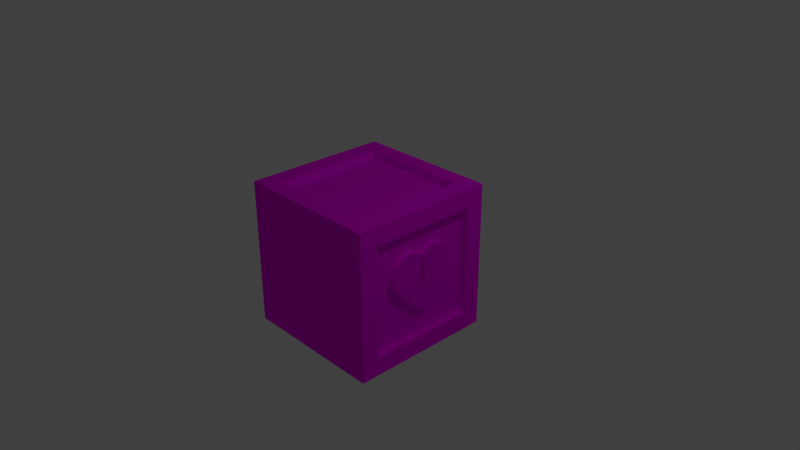 # Source: heartCrate.blend  (saved by Blender 2.79.0; exported with 4.5.12 LTS)
import bpy
from mathutils import Matrix  # noqa: F401  (used for matrix-valued properties, if any)

bpy.ops.wm.read_factory_settings(use_empty=True)
scene = bpy.context.scene
scene.name = 'Scene'

# ---- collections
col_collection_1 = bpy.data.collections.new('Collection 1'); scene.collection.children.link(col_collection_1)

# ---- images (referenced by path relative to the original .blend; pixels are not part of the script)
import os
ASSET_DIR = os.environ.get("B2B_ASSET_DIR", "")  # directory of the original .blend (textures are referenced by path, not embedded)
HERE = os.path.dirname(os.path.abspath(__file__))  # packed textures are extracted next to this script under _unpacked/

def load_image(name, relpath, width, height, colorspace="sRGB"):
    """Load a texture the original file referenced (path relative to the .blend, or extracted next to this script)."""
    p = next((c for c in (os.path.join(HERE, relpath), os.path.join(ASSET_DIR, relpath)) if relpath and os.path.exists(c)), "")
    if p:
        img = bpy.data.images.load(p, check_existing=True)
        img.name = name
    else:  # same state as the original file: an image datablock whose file is absent (Cycles renders it pink)
        img = bpy.data.images.new(name, width, height)
        img.source = "FILE"
        img.filepath = "//" + (relpath or name)
    img.colorspace_settings.name = colorspace
    return img
img_testbasecratetexture_png = load_image('testBaseCrateTexture.png', 'testBaseCrateTexture.png', 1024, 1024, 'sRGB')
img_heart_testtexture = load_image('heart_testTexture', 'heart_testTexture.png', 1024, 1024, 'sRGB')

# ---- materials (node trees are filled in below, after node groups)
mat_material_002 = bpy.data.materials.new('Material.002')
mat_material_002.alpha_threshold = 0.0
mat_material_002.roughness = 0.5
mat_heart_testtexture = bpy.data.materials.new('heart_TestTexture')
mat_heart_testtexture.alpha_threshold = 0.0
mat_heart_testtexture.roughness = 0.5

# ---- material node trees
mat_material_002.use_nodes = True; mat_material_002.node_tree.nodes.clear()
_N = mat_material_002.node_tree.nodes; _L = mat_material_002.node_tree.links
n0 = _N.new('ShaderNodeOutputMaterial'); n0.name = 'Material Output'; n0.location = (300, 300)
n1 = _N.new('ShaderNodeBsdfDiffuse'); n1.name = 'Diffuse BSDF'; n1.location = (10, 300)
n2 = _N.new('ShaderNodeTexImage'); n2.name = 'Image Texture'; n2.location = (-186, 299)
n2.width = 140
n2.image = img_testbasecratetexture_png
_L.new(n1.outputs[0], n0.inputs[0])
_L.new(n2.outputs[0], n1.inputs[0])
n0.is_active_output = True
mat_heart_testtexture.use_nodes = True; mat_heart_testtexture.node_tree.nodes.clear()
_N = mat_heart_testtexture.node_tree.nodes; _L = mat_heart_testtexture.node_tree.links
n0 = _N.new('ShaderNodeOutputMaterial'); n0.name = 'Material Output'; n0.location = (300, 300)
n1 = _N.new('ShaderNodeBsdfDiffuse'); n1.name = 'Diffuse BSDF'; n1.location = (10, 300)
n2 = _N.new('ShaderNodeTexImage'); n2.name = 'Image Texture'; n2.location = (-193, 340)
n2.width = 140
n2.image = img_heart_testtexture
_L.new(n1.outputs[0], n0.inputs[0])
_L.new(n2.outputs[0], n1.inputs[0])
n0.is_active_output = True

# ---- world
world_world = bpy.data.worlds.new('World'); scene.world = world_world
world_world.color = (0.05088, 0.05088, 0.05088)
world_world.use_sun_shadow = False
world_world.sun_shadow_jitter_overblur = 0.0
world_world.cycles.sampling_method = 'MANUAL'

# ---- cameras
cam_camera = bpy.data.cameras.new('Camera')
cam_camera.clip_end = 100.0
cam_camera.lens = 35.0
cam_camera.sensor_width = 32.0
cam_camera.sensor_height = 18.0
cam_camera.ortho_scale = 7.314
cam_camera.dof.focus_distance = 0.0

# ---- lights
light_lamp = bpy.data.lights.new('Lamp', 'POINT')
light_lamp.transmission_factor = 0.0
light_lamp.cutoff_distance = 30.0
light_lamp.energy = 100.0
light_lamp.shadow_buffer_clip_start = 1.001
light_lamp.shadow_soft_size = 0.1
light_lamp.shadow_maximum_resolution = 0.006
light_lamp.use_absolute_resolution = True

# ---- meshes
me_cube_002 = bpy.data.meshes.new('Cube.002')
me_cube_002.from_pydata([(-1.0, -1.0, -1.0), (-1.0, -1.0, 1.0), (-1.0, 1.0, -1.0), (-1.0, 1.0, 1.0), (1.0, -1.0, -1.0), (1.0, -1.0, 1.0), (1.0, 1.0, -1.0), (1.0, 1.0, 1.0), (-1.0, -1.0, 1.0), (-1.0, 1.0, 1.0), (1.0, 1.0, 1.0), (1.0, -1.0, 1.0), (-1.0, 1.0, -1.0), (1.0, 1.0, -1.0), (1.0, -1.0, -1.0), (-1.0, -1.0, -1.0), (-1.0, -1.0, -1.0), (-1.0, -1.0, 1.0), (1.0, -1.0, -1.0), (1.0, -1.0, 1.0), (1.0, -0.7529, 0.7529), (-1.0, -0.753, 0.753), (-1.0, -0.753, -0.753), (1.0, -0.7529, -0.7529), (-1.0, 1.0, 1.0), (1.0, 1.0, -1.0), (-1.0, 0.753, 0.753), (-1.0, 0.753, -0.753), (-1.0, 1.0, -1.0), (1.0, 1.0, 1.0), (1.0, 0.7529, 0.7529), (1.0, 0.7529, -0.7529), (-1.0, 1.0, -1.0), (-1.0, 1.0, 1.0), (-1.0, -1.0, -1.0), (-1.0, -1.0, 1.0), (-0.7529, -1.0, 0.7529), (-0.753, 1.0, 0.753), (-0.753, 1.0, -0.753), (-0.7529, -1.0, -0.7529), (-0.7532, -0.7532, 1.0), (-0.753, -0.753, -1.0), (-0.753, 0.753, -1.0), (-0.7532, 0.7532, 1.0), (1.0, 1.0, 1.0), (1.0, -1.0, -1.0), (0.753, 1.0, 0.753), (0.753, 1.0, -0.753), (0.7532, -0.7532, 1.0), (0.7532, 0.7532, 1.0), (1.0, 1.0, -1.0), (1.0, -1.0, 1.0), (0.7529, -1.0, 0.7529), (0.7529, -1.0, -0.7529), (0.753, -0.753, -1.0), (0.753, 0.753, -1.0), (-0.7532, 0.7532, 0.894), (-0.7532, -0.7532, 0.894), (0.7532, -0.7532, 0.894), (0.7532, 0.7532, 0.894), (-0.753, 0.8939, 0.753), (-0.753, 0.8939, -0.753), (0.753, 0.8939, 0.753), (0.753, 0.8939, -0.753), (0.894, 0.7529, 0.7529), (0.894, -0.7529, 0.7529), (0.894, 0.7529, -0.7529), (0.894, -0.7529, -0.7529), (-0.8938, -0.753, 0.753), (-0.8938, -0.753, -0.753), (-0.8938, 0.753, 0.753), (-0.8938, 0.753, -0.753), (0.7529, -0.8939, 0.7529), (-0.7529, -0.8939, 0.7529), (0.7529, -0.8939, -0.7529), (-0.7529, -0.8939, -0.7529), (0.753, -0.753, -0.8942), (-0.753, -0.753, -0.8942), (0.753, 0.753, -0.8942), (-0.753, 0.753, -0.8942)], [], [(26, 24, 3, 9), (46, 44, 7, 10), (20, 19, 5, 11), (36, 35, 1, 8), (54, 18, 4, 45), (40, 17, 1, 35), (39, 36, 8, 15), (23, 20, 11, 14), (47, 46, 10, 13), (27, 26, 9, 12), (28, 27, 12, 2), (50, 47, 13, 6), (18, 23, 14, 4), (34, 39, 15, 0), (25, 31, 23, 18), (0, 15, 22, 16), (15, 8, 21, 22), (30, 20, 65, 64), (43, 24, 17, 40), (55, 25, 18, 54), (30, 29, 19, 20), (8, 1, 17, 21), (10, 7, 29, 30), (50, 6, 25, 55), (33, 3, 24, 43), (13, 10, 30, 31), (6, 13, 31, 25), (16, 22, 27, 28), (27, 22, 69, 71), (21, 17, 24, 26), (44, 33, 43, 49), (2, 32, 42, 28), (28, 42, 41, 16), (49, 43, 56, 59), (45, 53, 39, 34), (2, 12, 38, 32), (12, 9, 37, 38), (39, 53, 74, 75), (48, 40, 35, 51), (16, 41, 34, 0), (52, 51, 35, 36), (9, 3, 33, 37), (11, 5, 51, 52), (19, 48, 51, 5), (14, 11, 52, 53), (4, 14, 53, 45), (29, 49, 48, 19), (7, 44, 49, 29), (32, 50, 55, 42), (54, 41, 77, 76), (32, 38, 47, 50), (38, 37, 60, 61), (41, 54, 45, 34), (37, 33, 44, 46), (59, 56, 57, 58), (48, 49, 59, 58), (40, 48, 58, 57), (43, 40, 57, 56), (61, 60, 62, 63), (47, 38, 61, 63), (46, 47, 63, 62), (37, 46, 62, 60), (66, 64, 65, 67), (20, 23, 67, 65), (23, 31, 66, 67), (31, 30, 64, 66), (69, 68, 70, 71), (26, 27, 71, 70), (21, 26, 70, 68), (22, 21, 68, 69), (74, 72, 73, 75), (53, 52, 72, 74), (36, 39, 75, 73), (52, 36, 73, 72), (79, 78, 76, 77), (41, 42, 79, 77), (42, 55, 78, 79), (55, 54, 76, 78)])
_uv = me_cube_002.uv_layers.new(name='UVMap')
_uv.uv.foreach_set('vector', [0.0, 0.0, 0.0, 0.0, 0.0, 0.0, 0.0, 0.0, 0.0, 0.0, 0.0, 0.0, 0.0, 0.0, 0.0, 0.0, 0.0, 0.0, 0.0, 0.0, 0.0, 0.0, 0.0, 0.0, 0.0, 0.0, 0.0, 0.0, 0.0, 0.0, 0.0, 0.0, 0.0, 0.0, 0.0, 0.0, 0.0, 0.0, 0.0, 0.0, 0.0, 0.0, 0.0, 0.0, 0.0, 0.0, 0.0, 0.0, 0.1481, 0.5161, 0.1481, 0.7174, 0.1208, 0.7505, 0.1208, 0.483, 0.5337, 0.04909, 0.5337, 0.2504, 0.5065, 0.2835, 0.5065, 0.01605, 0.7265, 0.516, 0.7265, 0.7174, 0.6992, 0.7504, 0.6992, 0.483, 0.7802, 0.516, 0.7802, 0.7174, 0.753, 0.7504, 0.753, 0.483, 0.0, 0.0, 0.0, 0.0, 0.0, 0.0, 0.0, 0.0, 0.0, 0.0, 0.0, 0.0, 0.0, 0.0, 0.0, 0.0, 0.0, 0.0, 0.0, 0.0, 0.0, 0.0, 0.0, 0.0, 0.0, 0.0, 0.0, 0.0, 0.0, 0.0, 0.0, 0.0, 0.4262, 0.2835, 0.3989, 0.2504, 0.3989, 0.04909, 0.4262, 0.01605, 0.0, 0.0, 0.0, 0.0, 0.0, 0.0, 0.0, 0.0, 0.8026, 0.01605, 0.8026, 0.2835, 0.7753, 0.2505, 0.7753, 0.04907, 0.9328, 0.2495, 0.9328, 0.4508, 0.9211, 0.4508, 0.9211, 0.2495, 0.8564, 0.2505, 0.8291, 0.2835, 0.8291, 0.01605, 0.8564, 0.04905, 0.4212, 0.7495, 0.4484, 0.7164, 0.4484, 0.9839, 0.4212, 0.9509, 0.5602, 0.04909, 0.5875, 0.01605, 0.5875, 0.2835, 0.5602, 0.2504, 0.0, 0.0, 0.0, 0.0, 0.0, 0.0, 0.0, 0.0, 0.0, 0.0, 0.0, 0.0, 0.0, 0.0, 0.0, 0.0, 0.0, 0.0, 0.0, 0.0, 0.0, 0.0, 0.0, 0.0, 0.0, 0.0, 0.0, 0.0, 0.0, 0.0, 0.0, 0.0, 0.4527, 0.2835, 0.4527, 0.01605, 0.48, 0.04909, 0.48, 0.2504, 0.0, 0.0, 0.0, 0.0, 0.0, 0.0, 0.0, 0.0, 0.7488, 0.2835, 0.7216, 0.2505, 0.7216, 0.04907, 0.7488, 0.01605, 0.718, 0.7825, 0.718, 0.9839, 0.7063, 0.9839, 0.7063, 0.7825, 0.2061, 0.7495, 0.2334, 0.7164, 0.2334, 0.9839, 0.2061, 0.9509, 0.8067, 0.7504, 0.8067, 0.483, 0.834, 0.516, 0.834, 0.7174, 0.0, 0.0, 0.0, 0.0, 0.0, 0.0, 0.0, 0.0, 0.3409, 0.9839, 0.3136, 0.9509, 0.3136, 0.7495, 0.3409, 0.7164, 0.8709, 0.7825, 0.8709, 0.9839, 0.8592, 0.9839, 0.8592, 0.7825, 0.09432, 0.7505, 0.06704, 0.7174, 0.06704, 0.5161, 0.09432, 0.483, 0.0, 0.0, 0.0, 0.0, 0.0, 0.0, 0.0, 0.0, 0.6678, 0.2835, 0.6678, 0.01605, 0.6951, 0.04907, 0.6951, 0.2505, 0.8327, 0.7825, 0.8327, 0.9839, 0.821, 0.9839, 0.821, 0.7825, 0.5022, 0.7494, 0.5022, 0.9509, 0.4749, 0.9839, 0.4749, 0.7164, 0.0, 0.0, 0.0, 0.0, 0.0, 0.0, 0.0, 0.0, 0.04053, 0.7174, 0.01325, 0.7505, 0.01325, 0.483, 0.04053, 0.5161, 0.0, 0.0, 0.0, 0.0, 0.0, 0.0, 0.0, 0.0, 0.0, 0.0, 0.0, 0.0, 0.0, 0.0, 0.0, 0.0, 0.0, 0.0, 0.0, 0.0, 0.0, 0.0, 0.0, 0.0, 0.5916, 0.7504, 0.5916, 0.483, 0.6189, 0.516, 0.6189, 0.7174, 0.0, 0.0, 0.0, 0.0, 0.0, 0.0, 0.0, 0.0, 0.5379, 0.7164, 0.5651, 0.7494, 0.5651, 0.9509, 0.5379, 0.9839, 0.0, 0.0, 0.0, 0.0, 0.0, 0.0, 0.0, 0.0, 0.2599, 0.9839, 0.2599, 0.7164, 0.2871, 0.7495, 0.2871, 0.9509, 0.9867, 0.483, 0.9867, 0.6844, 0.9751, 0.6844, 0.9751, 0.483, 0.6413, 0.2835, 0.614, 0.2505, 0.614, 0.04907, 0.6413, 0.01605, 0.7945, 0.7825, 0.7945, 0.9839, 0.7827, 0.9839, 0.7827, 0.7825, 0.3947, 0.7495, 0.3947, 0.9509, 0.3674, 0.9839, 0.3674, 0.7164, 0.6727, 0.7174, 0.6454, 0.7504, 0.6454, 0.483, 0.6727, 0.516, 0.1796, 0.01605, 0.1796, 0.2175, 0.01325, 0.2175, 0.01325, 0.01605, 0.8829, 0.2175, 0.8829, 0.01605, 0.8946, 0.01605, 0.8946, 0.2175, 0.8974, 0.9839, 0.8974, 0.7825, 0.9091, 0.7825, 0.9091, 0.9839, 0.8722, 0.483, 0.8722, 0.6844, 0.8605, 0.6844, 0.8605, 0.483, 0.3724, 0.4509, 0.2061, 0.4509, 0.2061, 0.2495, 0.3724, 0.2495, 0.02496, 0.7826, 0.02496, 0.984, 0.01325, 0.984, 0.01325, 0.7826, 0.7562, 0.7825, 0.7562, 0.9839, 0.7445, 0.9839, 0.7445, 0.7825, 0.06318, 0.7826, 0.06318, 0.984, 0.05146, 0.984, 0.05146, 0.7826, 0.5651, 0.6843, 0.3989, 0.6843, 0.3989, 0.483, 0.5651, 0.483, 0.9328, 0.01605, 0.9328, 0.2174, 0.9211, 0.2174, 0.9211, 0.01605, 0.9473, 0.7825, 0.9473, 0.9839, 0.9356, 0.9839, 0.9356, 0.7825, 0.8987, 0.6843, 0.8987, 0.483, 0.9104, 0.483, 0.9104, 0.6843, 0.3724, 0.2174, 0.2061, 0.2174, 0.2061, 0.01605, 0.3724, 0.01605, 0.6416, 0.7825, 0.6416, 0.9839, 0.6298, 0.9839, 0.6298, 0.7825, 0.6798, 0.7825, 0.6798, 0.9839, 0.6681, 0.9839, 0.6681, 0.7825, 0.6033, 0.7825, 0.6033, 0.9839, 0.5916, 0.9839, 0.5916, 0.7825, 0.2061, 0.6843, 0.2061, 0.483, 0.3724, 0.483, 0.3724, 0.6843, 0.08968, 0.9839, 0.08968, 0.7826, 0.1014, 0.7826, 0.1014, 0.9839, 0.1778, 0.7826, 0.1778, 0.9839, 0.1661, 0.9839, 0.1661, 0.7826, 0.1279, 0.9839, 0.1279, 0.7826, 0.1396, 0.7826, 0.1396, 0.9839, 0.01325, 0.451, 0.01325, 0.2496, 0.1796, 0.2496, 0.1796, 0.451, 0.9855, 0.7825, 0.9855, 0.9839, 0.9738, 0.9839, 0.9738, 0.7825, 0.9369, 0.6844, 0.9369, 0.483, 0.9486, 0.483, 0.9486, 0.6844, 0.971, 0.01605, 0.971, 0.2174, 0.9593, 0.2174, 0.9593, 0.01605])
me_cube_002.materials.append(mat_material_002)
me_cube_002.use_remesh_preserve_volume = False
me_cube_002.use_remesh_preserve_attributes = False
me_cube_002.use_mirror_vertex_groups = False
me_cube_002.update()
me_cube = bpy.data.meshes.new('Cube')
me_cube.from_pydata([(0.6663, 1.334, -0.31), (-1.334, -0.6663, -0.31), (-0.3337, 0.3337, 3.616), (1.176, 0.8242, -0.31), (-0.8242, -1.176, -0.31), (0.1758, -0.1758, 3.616), (0.8734, 1.541, 1.653), (1.383, 1.031, 1.653), (0.8598, 1.527, 1.111), (1.369, 1.018, 1.111), (0.8196, 1.487, 0.5905), (1.329, 0.9775, 0.5905), (0.7542, 1.422, 0.1107), (1.264, 0.9122, 0.1107), (0.6663, 1.334, -0.31), (1.176, 0.8242, -0.31), (0.5591, 1.227, -0.6552), (1.069, 0.7171, -0.6552), (0.4369, 1.104, -0.9117), (0.9464, 0.5948, -0.9117), (0.3042, 0.9717, -1.07), (0.8137, 0.4622, -1.07), (0.1663, 0.8337, -1.123), (0.6758, 0.3242, -1.123), (0.02834, 0.6958, -1.07), (0.5378, 0.1863, -1.07), (-0.1043, 0.5631, -0.9117), (0.4052, 0.05362, -0.9117), (-0.2266, 0.4409, -0.6552), (0.2829, -0.06863, -0.6552), (-0.3337, 0.3337, -0.31), (0.1758, -0.1758, -0.31), (-0.4216, 0.2458, 0.1107), (0.08785, -0.2637, 0.1107), (-0.487, 0.1804, 0.5905), (0.0225, -0.3291, 0.5905), (-0.5272, 0.1402, 1.111), (-0.01774, -0.3693, 1.111), (-0.5408, 0.1266, 1.653), (-0.03132, -0.3829, 1.653), (-0.5272, 0.1402, 2.194), (-0.01774, -0.3693, 2.194), (-0.487, 0.1804, 2.715), (0.0225, -0.3291, 2.715), (-0.4216, 0.2458, 3.195), (0.08785, -0.2637, 3.195), (-0.3337, 0.3337, 3.616), (0.1758, -0.1758, 3.616), (-0.2266, 0.4409, 3.961), (0.2829, -0.06863, 3.961), (-0.1043, 0.5631, 4.217), (0.4052, 0.05362, 4.217), (0.02834, 0.6958, 4.375), (0.5378, 0.1863, 4.375), (0.1663, 0.8337, 4.428), (0.6758, 0.3242, 4.428), (0.3042, 0.9717, 4.375), (0.8137, 0.4622, 4.375), (0.4369, 1.104, 4.217), (0.9464, 0.5948, 4.217), (0.5591, 1.227, 3.961), (1.069, 0.7171, 3.961), (0.6663, 1.334, 3.615), (1.176, 0.8242, 3.615), (0.7542, 1.422, 3.195), (1.264, 0.9122, 3.195), (0.8196, 1.487, 2.715), (1.329, 0.9775, 2.715), (0.8598, 1.527, 2.194), (1.369, 1.018, 2.194), (-0.1266, 0.5408, 1.653), (0.3829, 0.03132, 1.653), (-0.1402, 0.5272, 1.111), (0.3693, 0.01774, 1.111), (-0.1804, 0.487, 0.5905), (0.3291, -0.0225, 0.5905), (-0.2458, 0.4216, 0.1107), (0.2637, -0.08785, 0.1107), (-0.3337, 0.3337, -0.31), (0.1758, -0.1758, -0.31), (-0.4409, 0.2266, -0.6552), (0.06863, -0.2829, -0.6552), (-0.5631, 0.1043, -0.9117), (-0.05362, -0.4052, -0.9117), (-0.6958, -0.02834, -1.07), (-0.1863, -0.5378, -1.07), (-0.8337, -0.1663, -1.123), (-0.3242, -0.6758, -1.123), (-0.9717, -0.3042, -1.07), (-0.4622, -0.8137, -1.07), (-1.104, -0.4369, -0.9117), (-0.5948, -0.9464, -0.9117), (-1.227, -0.5591, -0.6552), (-0.7171, -1.069, -0.6552), (-1.334, -0.6663, -0.31), (-0.8242, -1.176, -0.31), (-1.422, -0.7542, 0.1107), (-0.9122, -1.264, 0.1107), (-1.487, -0.8196, 0.5905), (-0.9775, -1.329, 0.5905), (-1.527, -0.8598, 1.111), (-1.018, -1.369, 1.111), (-1.541, -0.8734, 1.653), (-1.031, -1.383, 1.653), (-1.527, -0.8598, 2.194), (-1.018, -1.369, 2.194), (-1.487, -0.8196, 2.715), (-0.9775, -1.329, 2.715), (-1.422, -0.7542, 3.195), (-0.9122, -1.264, 3.195), (-1.334, -0.6663, 3.616), (-0.8242, -1.176, 3.616), (-1.227, -0.5591, 3.961), (-0.7171, -1.069, 3.961), (-1.104, -0.4369, 4.217), (-0.5948, -0.9464, 4.217), (-0.9717, -0.3042, 4.375), (-0.4622, -0.8137, 4.375), (-0.8337, -0.1663, 4.428), (-0.3242, -0.6758, 4.428), (-0.6958, -0.02834, 4.375), (-0.1863, -0.5378, 4.375), (-0.5631, 0.1043, 4.217), (-0.05362, -0.4052, 4.217), (-0.4409, 0.2266, 3.961), (0.06863, -0.2829, 3.961), (-0.3337, 0.3337, 3.615), (0.1758, -0.1758, 3.615), (-0.2458, 0.4216, 3.195), (0.2637, -0.08784, 3.195), (-0.1804, 0.487, 2.715), (0.3291, -0.0225, 2.715), (-0.1402, 0.5272, 2.194), (0.3693, 0.01774, 2.194), (-0.1777, 0.4897, -3.589), (-0.4897, 0.1777, -3.589), (-0.1867, 0.4807, -3.623), (-0.1961, 0.4713, -3.654), (-0.206, 0.4614, -3.683), (-0.2163, 0.4511, -3.71), (-0.227, 0.4404, -3.735), (-0.238, 0.4294, -3.757), (-0.2493, 0.4181, -3.777), (-0.2608, 0.4066, -3.794), (-0.2726, 0.3948, -3.809), (-0.2846, 0.3828, -3.821), (-0.2968, 0.3707, -3.831), (-0.309, 0.3584, -3.838), (-0.3213, 0.3461, -3.842), (-0.3337, 0.3337, -3.843), (-0.3461, 0.3213, -3.842), (-0.3584, 0.309, -3.838), (-0.3707, 0.2968, -3.831), (-0.3828, 0.2846, -3.821), (-0.3948, 0.2726, -3.809), (-0.4066, 0.2608, -3.794), (-0.4181, 0.2493, -3.777), (-0.4294, 0.238, -3.757), (-0.4404, 0.227, -3.735), (-0.4511, 0.2163, -3.71), (-0.4614, 0.206, -3.683), (-0.4713, 0.1961, -3.654), (-0.4807, 0.1867, -3.623), (0.01977, -0.3318, -3.589), (0.3318, -0.01977, -3.589), (0.02876, -0.3228, -3.623), (0.03822, -0.3133, -3.654), (0.04811, -0.3035, -3.683), (0.0584, -0.2932, -3.71), (0.06906, -0.2825, -3.735), (0.08005, -0.2715, -3.757), (0.09135, -0.2602, -3.777), (0.1029, -0.2487, -3.794), (0.1147, -0.2369, -3.809), (0.1267, -0.2249, -3.821), (0.1388, -0.2127, -3.831), (0.1511, -0.2005, -3.838), (0.1634, -0.1882, -3.842), (0.1758, -0.1758, -3.843), (0.1882, -0.1634, -3.842), (0.2005, -0.1511, -3.838), (0.2127, -0.1388, -3.831), (0.2249, -0.1267, -3.821), (0.2369, -0.1147, -3.809), (0.2487, -0.1029, -3.794), (0.2602, -0.09135, -3.777), (0.2715, -0.08005, -3.757), (0.2825, -0.06906, -3.735), (0.2932, -0.0584, -3.71), (0.3035, -0.04811, -3.683), (0.3133, -0.03822, -3.654), (0.3228, -0.02876, -3.623)], [], [(135, 163, 4, 1), (0, 134, 136, 137, 138, 139, 140, 141, 142, 143, 144, 145, 146, 147, 148, 149, 150, 151, 152, 153, 154, 155, 156, 157, 158, 159, 160, 161, 162, 135, 1, 2), (3, 5, 4, 163, 165, 166, 167, 168, 169, 170, 171, 172, 173, 174, 175, 176, 177, 178, 179, 180, 181, 182, 183, 184, 185, 186, 187, 188, 189, 190, 191, 164), (1, 4, 5, 2), (3, 0, 2, 5), (6, 7, 9, 8), (110, 111, 113, 112), (88, 89, 91, 90), (8, 9, 11, 10), (108, 109, 111, 110), (10, 11, 13, 12), (12, 13, 15, 14), (86, 87, 89, 88), (14, 15, 17, 16), (106, 107, 109, 108), (16, 17, 19, 18), (18, 19, 21, 20), (84, 85, 87, 86), (20, 21, 23, 22), (104, 105, 107, 106), (22, 23, 25, 24), (24, 25, 27, 26), (82, 83, 85, 84), (26, 27, 29, 28), (102, 103, 105, 104), (28, 29, 31, 30), (30, 31, 33, 32), (80, 81, 83, 82), (32, 33, 35, 34), (100, 101, 103, 102), (34, 35, 37, 36), (36, 37, 39, 38), (78, 79, 81, 80), (38, 39, 41, 40), (98, 99, 101, 100), (40, 41, 43, 42), (42, 43, 45, 44), (76, 77, 79, 78), (44, 45, 47, 46), (96, 97, 99, 98), (46, 47, 49, 48), (48, 49, 51, 50), (74, 75, 77, 76), (50, 51, 53, 52), (94, 95, 97, 96), (52, 53, 55, 54), (54, 55, 57, 56), (72, 73, 75, 74), (56, 57, 59, 58), (92, 93, 95, 94), (58, 59, 61, 60), (60, 61, 63, 62), (70, 71, 73, 72), (62, 63, 65, 64), (90, 91, 93, 92), (64, 65, 67, 66), (9, 7, 69, 67, 65, 63, 61, 59, 57, 55, 53, 51, 49, 47, 45, 43, 41, 39, 37, 35, 33, 31, 29, 27, 25, 23, 21, 19, 17, 15, 13, 11), (66, 67, 69, 68), (68, 69, 7, 6), (6, 8, 10, 12, 14, 16, 18, 20, 22, 24, 26, 28, 30, 32, 34, 36, 38, 40, 42, 44, 46, 48, 50, 52, 54, 56, 58, 60, 62, 64, 66, 68), (112, 113, 115, 114), (114, 115, 117, 116), (116, 117, 119, 118), (118, 119, 121, 120), (120, 121, 123, 122), (122, 123, 125, 124), (124, 125, 127, 126), (126, 127, 129, 128), (128, 129, 131, 130), (90, 92, 94, 96, 98, 100, 102, 104, 106, 108, 110, 112, 114, 116, 118, 120, 122, 124, 126, 128, 130, 132, 70, 72, 74, 76, 78, 80, 82, 84, 86, 88), (130, 131, 133, 132), (132, 133, 71, 70), (113, 111, 109, 107, 105, 103, 101, 99, 97, 95, 93, 91, 89, 87, 85, 83, 81, 79, 77, 75, 73, 71, 133, 131, 129, 127, 125, 123, 121, 119, 117, 115), (134, 164, 191, 136), (136, 191, 190, 137), (137, 190, 189, 138), (138, 189, 188, 139), (139, 188, 187, 140), (140, 187, 186, 141), (141, 186, 185, 142), (142, 185, 184, 143), (143, 184, 183, 144), (144, 183, 182, 145), (145, 182, 181, 146), (146, 181, 180, 147), (147, 180, 179, 148), (148, 179, 178, 149), (149, 178, 177, 150), (150, 177, 176, 151), (151, 176, 175, 152), (152, 175, 174, 153), (153, 174, 173, 154), (154, 173, 172, 155), (155, 172, 171, 156), (156, 171, 170, 157), (157, 170, 169, 158), (158, 169, 168, 159), (159, 168, 167, 160), (160, 167, 166, 161), (161, 166, 165, 162), (162, 165, 163, 135), (0, 3, 164, 134)])
_uv = me_cube.uv_layers.new(name='UVMap')
_uv.uv.foreach_set('vector', [0.9315, 0.02828, 0.9924, 0.02828, 0.9924, 0.3072, 0.9315, 0.3072, 0.4723, 0.3423, 0.2836, 0.5576, 0.2816, 0.5598, 0.2796, 0.5618, 0.2777, 0.5636, 0.2758, 0.5652, 0.2739, 0.5667, 0.272, 0.568, 0.2701, 0.569, 0.2684, 0.5699, 0.2666, 0.5705, 0.2649, 0.571, 0.2633, 0.5712, 0.2617, 0.5713, 0.2602, 0.5711, 0.2588, 0.5707, 0.2574, 0.5702, 0.2562, 0.5694, 0.255, 0.5684, 0.2539, 0.5672, 0.2529, 0.5658, 0.252, 0.5643, 0.2512, 0.5625, 0.2505, 0.5606, 0.2499, 0.5585, 0.2494, 0.5562, 0.249, 0.5538, 0.2487, 0.5512, 0.2486, 0.5484, 0.2485, 0.5456, 0.2475, 0.2653, 0.4723, 0.007228, 0.2323, 0.2362, 0.2323, 0.5713, 0.007601, 0.3132, 0.008563, 0.03294, 0.008618, 0.03007, 0.008783, 0.02734, 0.009058, 0.02475, 0.009442, 0.02232, 0.009933, 0.02004, 0.01053, 0.01793, 0.01123, 0.016, 0.01203, 0.01424, 0.01294, 0.01268, 0.01394, 0.0113, 0.01503, 0.01011, 0.01621, 0.009129, 0.01748, 0.008346, 0.01883, 0.007767, 0.02026, 0.007394, 0.02176, 0.007228, 0.02334, 0.007269, 0.02497, 0.007518, 0.02666, 0.007973, 0.02841, 0.008634, 0.03021, 0.009498, 0.03204, 0.01056, 0.03392, 0.01182, 0.03582, 0.01328, 0.03775, 0.01492, 0.0397, 0.01675, 0.04166, 0.01875, 0.04362, 0.02093, 0.9315, 0.3072, 0.9924, 0.3072, 0.9924, 0.5844, 0.9315, 0.5844, 0.9163, 0.3014, 0.8555, 0.3014, 0.8555, 0.007228, 0.9163, 0.007228, 0.06845, 0.7968, 0.007601, 0.7968, 0.007601, 0.7536, 0.06845, 0.7536, 0.2966, 0.6096, 0.2358, 0.6096, 0.2358, 0.5857, 0.2966, 0.5857, 0.2966, 0.9843, 0.2358, 0.9843, 0.2358, 0.9683, 0.2966, 0.9683, 0.06845, 0.7536, 0.007601, 0.7536, 0.007601, 0.7116, 0.06845, 0.7116, 0.2966, 0.6398, 0.2358, 0.6398, 0.2358, 0.6096, 0.2966, 0.6096, 0.06845, 0.7116, 0.007601, 0.7116, 0.007601, 0.6724, 0.06845, 0.6724, 0.06845, 0.6724, 0.007601, 0.6724, 0.007601, 0.6375, 0.06845, 0.6375, 0.3457, 0.7361, 0.3457, 0.6783, 0.3616, 0.6783, 0.3616, 0.7361, 0.06845, 0.6375, 0.007601, 0.6375, 0.007601, 0.6082, 0.06845, 0.6082, 0.2966, 0.6753, 0.2358, 0.6753, 0.2358, 0.6398, 0.2966, 0.6398, 0.06845, 0.6082, 0.007601, 0.6082, 0.007601, 0.5857, 0.06845, 0.5857, 0.3769, 0.7361, 0.3769, 0.6783, 0.3939, 0.6783, 0.3939, 0.7361, 0.3288, 0.7361, 0.3288, 0.6783, 0.3457, 0.6783, 0.3457, 0.7361, 0.3939, 0.7361, 0.3939, 0.6783, 0.4107, 0.6783, 0.4107, 0.7361, 0.2966, 0.7147, 0.2358, 0.7147, 0.2358, 0.6753, 0.2966, 0.6753, 0.4107, 0.7361, 0.4107, 0.6783, 0.4267, 0.6783, 0.4267, 0.7361, 0.1597, 0.5857, 0.2206, 0.5857, 0.2206, 0.6018, 0.1597, 0.6018, 0.3118, 0.7361, 0.3118, 0.6783, 0.3288, 0.6783, 0.3288, 0.7361, 0.1597, 0.6018, 0.2206, 0.6018, 0.2206, 0.6252, 0.1597, 0.6252, 0.2966, 0.7565, 0.2358, 0.7565, 0.2358, 0.7147, 0.2966, 0.7147, 0.1597, 0.6252, 0.2206, 0.6252, 0.2206, 0.655, 0.1597, 0.655, 0.1597, 0.655, 0.2206, 0.655, 0.2206, 0.6902, 0.1597, 0.6902, 0.08366, 0.9703, 0.1445, 0.9703, 0.1445, 0.9928, 0.08366, 0.9928, 0.1597, 0.6902, 0.2206, 0.6902, 0.2206, 0.7294, 0.1597, 0.7294, 0.2966, 0.799, 0.2358, 0.799, 0.2358, 0.7565, 0.2966, 0.7565, 0.1597, 0.7294, 0.2206, 0.7294, 0.2206, 0.7711, 0.1597, 0.7711, 0.1597, 0.7711, 0.2206, 0.7711, 0.2206, 0.8136, 0.1597, 0.8136, 0.08366, 0.941, 0.1445, 0.941, 0.1445, 0.9703, 0.08366, 0.9703, 0.1597, 0.8136, 0.2206, 0.8136, 0.2206, 0.8553, 0.1597, 0.8553, 0.2966, 0.8406, 0.2358, 0.8406, 0.2358, 0.799, 0.2966, 0.799, 0.1597, 0.8553, 0.2206, 0.8553, 0.2206, 0.8947, 0.1597, 0.8947, 0.1597, 0.8947, 0.2206, 0.8947, 0.2206, 0.9302, 0.1597, 0.9302, 0.08366, 0.9061, 0.1445, 0.9061, 0.1445, 0.941, 0.08366, 0.941, 0.1597, 0.9302, 0.2206, 0.9302, 0.2206, 0.9604, 0.1597, 0.9604, 0.2966, 0.8798, 0.2358, 0.8798, 0.2358, 0.8406, 0.2966, 0.8406, 0.1597, 0.9604, 0.2206, 0.9604, 0.2206, 0.9843, 0.1597, 0.9843, 0.3879, 0.5857, 0.4487, 0.5857, 0.4487, 0.604, 0.3879, 0.604, 0.08366, 0.8669, 0.1445, 0.8669, 0.1445, 0.9061, 0.08366, 0.9061, 0.3879, 0.604, 0.4487, 0.604, 0.4487, 0.6216, 0.3879, 0.6216, 0.2966, 0.915, 0.2358, 0.915, 0.2358, 0.8798, 0.2966, 0.8798, 0.3879, 0.6216, 0.4487, 0.6216, 0.4487, 0.6379, 0.3879, 0.6379, 0.3879, 0.6379, 0.4487, 0.6379, 0.4487, 0.6521, 0.3879, 0.6521, 0.08366, 0.8249, 0.1445, 0.8249, 0.1445, 0.8669, 0.08366, 0.8669, 0.3879, 0.6521, 0.4487, 0.6521, 0.4487, 0.6638, 0.3879, 0.6638, 0.2966, 0.9449, 0.2358, 0.9449, 0.2358, 0.915, 0.2966, 0.915, 0.06845, 0.9928, 0.007601, 0.9928, 0.007601, 0.9745, 0.06845, 0.9745, 0.06845, 0.9745, 0.007601, 0.9745, 0.007601, 0.949, 0.06845, 0.949, 0.08366, 0.7817, 0.1445, 0.7817, 0.1445, 0.8249, 0.08366, 0.8249, 0.06845, 0.949, 0.007601, 0.949, 0.007601, 0.9172, 0.06845, 0.9172, 0.2966, 0.9683, 0.2358, 0.9683, 0.2358, 0.9449, 0.2966, 0.9449, 0.06845, 0.9172, 0.007601, 0.9172, 0.007601, 0.8802, 0.06845, 0.8802, 0.4875, 0.2707, 0.4875, 0.2271, 0.4907, 0.1837, 0.4971, 0.1421, 0.5063, 0.1039, 0.5181, 0.07046, 0.5319, 0.04319, 0.5473, 0.0231, 0.5636, 0.01095, 0.5802, 0.007228, 0.5965, 0.01206, 0.6119, 0.02527, 0.6257, 0.04635, 0.6374, 0.07449, 0.6467, 0.1086, 0.653, 0.1474, 0.6563, 0.1893, 0.6563, 0.2328, 0.653, 0.2763, 0.6467, 0.3179, 0.6374, 0.3561, 0.6257, 0.3895, 0.6119, 0.4168, 0.5965, 0.4369, 0.5802, 0.449, 0.5636, 0.4528, 0.5473, 0.4479, 0.5319, 0.4347, 0.5181, 0.4136, 0.5063, 0.3855, 0.4971, 0.3514, 0.4907, 0.3126, 0.06845, 0.8802, 0.007601, 0.8802, 0.007601, 0.8396, 0.06845, 0.8396, 0.06845, 0.8396, 0.007601, 0.8396, 0.007601, 0.7968, 0.06845, 0.7968, 0.8403, 0.6871, 0.8403, 0.7307, 0.837, 0.7726, 0.8307, 0.8114, 0.8214, 0.8455, 0.8097, 0.8736, 0.7959, 0.8947, 0.7805, 0.9079, 0.7642, 0.9128, 0.7476, 0.909, 0.7313, 0.8969, 0.7159, 0.8768, 0.7021, 0.8495, 0.6903, 0.8161, 0.6811, 0.7779, 0.6747, 0.7362, 0.6715, 0.6928, 0.6715, 0.6493, 0.6747, 0.6074, 0.6811, 0.5686, 0.6903, 0.5345, 0.7021, 0.5063, 0.7159, 0.4853, 0.7313, 0.4721, 0.7476, 0.4672, 0.7642, 0.4709, 0.7805, 0.4831, 0.7959, 0.5032, 0.8097, 0.5305, 0.8214, 0.5639, 0.8307, 0.6021, 0.837, 0.6437, 0.3727, 0.6638, 0.3118, 0.6638, 0.3118, 0.6455, 0.3727, 0.6455, 0.3727, 0.6455, 0.3118, 0.6455, 0.3118, 0.6279, 0.3727, 0.6279, 0.3727, 0.6279, 0.3118, 0.6279, 0.3118, 0.6117, 0.3727, 0.6117, 0.3727, 0.6117, 0.3118, 0.6117, 0.3118, 0.5974, 0.3727, 0.5974, 0.3727, 0.5974, 0.3118, 0.5974, 0.3118, 0.5857, 0.3727, 0.5857, 0.08366, 0.5857, 0.1445, 0.5857, 0.1445, 0.604, 0.08366, 0.604, 0.08366, 0.604, 0.1445, 0.604, 0.1445, 0.6295, 0.08366, 0.6295, 0.08366, 0.6295, 0.1445, 0.6295, 0.1445, 0.6614, 0.08366, 0.6614, 0.08366, 0.6614, 0.1445, 0.6614, 0.1445, 0.6983, 0.08366, 0.6983, 0.5965, 0.4831, 0.6119, 0.5032, 0.6257, 0.5305, 0.6374, 0.5639, 0.6467, 0.6021, 0.653, 0.6437, 0.6563, 0.6871, 0.6563, 0.7307, 0.653, 0.7726, 0.6467, 0.8114, 0.6374, 0.8455, 0.6257, 0.8736, 0.6119, 0.8947, 0.5965, 0.9079, 0.5802, 0.9128, 0.5636, 0.909, 0.5473, 0.8969, 0.5319, 0.8768, 0.5181, 0.8495, 0.5063, 0.8161, 0.4971, 0.7779, 0.4907, 0.7362, 0.4875, 0.6928, 0.4875, 0.6493, 0.4907, 0.6074, 0.4971, 0.5686, 0.5063, 0.5345, 0.5181, 0.5063, 0.5319, 0.4853, 0.5473, 0.4721, 0.5636, 0.4672, 0.5802, 0.4709, 0.08366, 0.6983, 0.1445, 0.6983, 0.1445, 0.7389, 0.08366, 0.7389, 0.08366, 0.7389, 0.1445, 0.7389, 0.1445, 0.7817, 0.08366, 0.7817, 0.7959, 0.04319, 0.8097, 0.07046, 0.8214, 0.1039, 0.8307, 0.1421, 0.837, 0.1837, 0.8403, 0.2271, 0.8403, 0.2707, 0.837, 0.3126, 0.8307, 0.3514, 0.8214, 0.3855, 0.8097, 0.4136, 0.7959, 0.4347, 0.7805, 0.4479, 0.7642, 0.4528, 0.7476, 0.449, 0.7313, 0.4369, 0.7159, 0.4168, 0.7021, 0.3895, 0.6903, 0.3561, 0.6811, 0.3179, 0.6747, 0.2763, 0.6715, 0.2328, 0.6715, 0.1893, 0.6747, 0.1474, 0.6811, 0.1086, 0.6903, 0.07449, 0.7021, 0.04635, 0.7159, 0.02527, 0.7313, 0.01206, 0.7476, 0.007228, 0.7642, 0.01095, 0.7805, 0.0231, 0.8555, 0.5763, 0.9163, 0.5763, 0.9163, 0.5791, 0.8555, 0.5791, 0.8555, 0.5791, 0.9163, 0.5791, 0.9163, 0.5818, 0.8555, 0.5818, 0.8555, 0.5818, 0.9163, 0.5818, 0.9163, 0.5842, 0.8555, 0.5842, 0.8555, 0.5842, 0.9163, 0.5842, 0.9163, 0.5866, 0.8555, 0.5866, 0.8555, 0.5866, 0.9163, 0.5866, 0.9163, 0.5887, 0.8555, 0.5887, 0.8555, 0.5887, 0.9163, 0.5887, 0.9163, 0.5907, 0.8555, 0.5907, 0.8555, 0.5907, 0.9163, 0.5907, 0.9163, 0.5924, 0.8555, 0.5924, 0.8555, 0.5924, 0.9163, 0.5924, 0.9163, 0.594, 0.8555, 0.594, 0.4419, 0.7361, 0.4419, 0.6783, 0.4434, 0.6783, 0.4434, 0.7361, 0.4434, 0.7361, 0.4434, 0.6783, 0.4449, 0.6783, 0.4449, 0.7361, 0.4449, 0.7361, 0.4449, 0.6783, 0.4464, 0.6783, 0.4464, 0.7361, 0.4464, 0.7361, 0.4464, 0.6783, 0.448, 0.6783, 0.448, 0.7361, 0.448, 0.7361, 0.448, 0.6783, 0.4495, 0.6783, 0.4495, 0.7361, 0.4495, 0.7361, 0.4495, 0.6783, 0.4509, 0.6783, 0.4509, 0.7361, 0.4509, 0.7361, 0.4509, 0.6783, 0.4524, 0.6783, 0.4524, 0.7361, 0.4524, 0.7361, 0.4524, 0.6783, 0.4538, 0.6783, 0.4538, 0.7361, 0.4538, 0.7361, 0.4538, 0.6783, 0.4552, 0.6783, 0.4552, 0.7361, 0.4552, 0.7361, 0.4552, 0.6783, 0.4566, 0.6783, 0.4566, 0.7361, 0.9315, 0.007228, 0.9924, 0.007228, 0.9924, 0.008509, 0.9315, 0.008509, 0.9315, 0.008509, 0.9924, 0.008509, 0.9924, 0.009989, 0.9315, 0.009989, 0.9315, 0.009989, 0.9924, 0.009989, 0.9924, 0.01166, 0.9315, 0.01166, 0.9315, 0.01166, 0.9924, 0.01166, 0.9924, 0.01352, 0.9315, 0.01352, 0.9315, 0.01352, 0.9924, 0.01352, 0.9924, 0.01557, 0.9315, 0.01557, 0.9315, 0.01557, 0.9924, 0.01557, 0.9924, 0.01779, 0.9315, 0.01779, 0.9315, 0.01779, 0.9924, 0.01779, 0.9924, 0.02018, 0.9315, 0.02018, 0.9315, 0.02018, 0.9924, 0.02018, 0.9924, 0.02273, 0.9315, 0.02273, 0.9315, 0.02273, 0.9924, 0.02273, 0.9924, 0.02543, 0.9315, 0.02543, 0.9315, 0.02543, 0.9924, 0.02543, 0.9924, 0.02828, 0.9315, 0.02828, 0.8555, 0.3014, 0.9163, 0.3014, 0.9163, 0.5763, 0.8555, 0.5763])
me_cube.materials.append(mat_heart_testtexture)
me_cube.use_remesh_preserve_volume = False
me_cube.use_remesh_preserve_attributes = False
me_cube.use_mirror_vertex_groups = False
me_cube.update()

# ---- objects
ob_cube = bpy.data.objects.new('Cube', me_cube_002)
ob_lamp = bpy.data.objects.new('Lamp', light_lamp)
ob_camera = bpy.data.objects.new('Camera', cam_camera)
ob_cube_001 = bpy.data.objects.new('Cube.001', me_cube)

# ---- transforms, parenting, visibility, modifiers, constraints
ob_cube.location = (0.0, 0.0, 0.0)
ob_cube.lineart.crease_threshold = 0.0
ob_lamp.location = (4.076, 1.005, 5.904)
ob_lamp.rotation_euler = (0.6503, 0.05522, 1.866)
ob_lamp.lock_rotations_4d = False
ob_lamp.empty_display_type = 'ARROWS'
ob_lamp.color = (0.0, 0.0, 0.0, 0.0)
ob_lamp.lineart.crease_threshold = 0.0
ob_camera.location = (7.481, -6.508, 5.344)
ob_camera.rotation_euler = (1.109, 0.0, 0.8149)
ob_camera.lock_rotations_4d = False
ob_camera.empty_display_type = 'ARROWS'
ob_camera.color = (0.0, 0.0, 0.0, 0.0)
ob_camera.display_type = 'WIRE'
ob_camera.lineart.crease_threshold = 0.0
ob_cube_001.location = (0.9, 0.0, 0.0)
ob_cube_001.rotation_euler = (0.0, 0.0, 0.7854)
ob_cube_001.scale = (0.2776, 0.2776, 0.1)
ob_cube_001.lock_rotation = (True, False, True)
ob_cube_001.lock_rotations_4d = False
ob_cube_001.empty_display_type = 'ARROWS'
ob_cube_001.lineart.crease_threshold = 0.0

# ---- collection membership
col_collection_1.objects.link(ob_cube)
col_collection_1.objects.link(ob_lamp)
col_collection_1.objects.link(ob_camera)
col_collection_1.objects.link(ob_cube_001)

# ---- scene / render settings (as saved in the file)
scene.camera = ob_camera
scene.frame_start = 1; scene.frame_end = 250; scene.frame_set(1)
scene.render.engine = 'CYCLES'
scene.render.resolution_percentage = 50
scene.render.dither_intensity = 0.0
scene.cycles.use_denoising = False
scene.cycles.samples = 128
scene.cycles.sampling_pattern = 'TABULATED_SOBOL'
scene.cycles.light_sampling_threshold = 0.0
scene.cycles.use_adaptive_sampling = False
scene.cycles.use_light_tree = False
scene.cycles.blur_glossy = 0.0
scene.cycles.sample_clamp_indirect = 0.0
scene.view_settings.view_transform = 'Standard'
bpy.context.view_layer.update()
